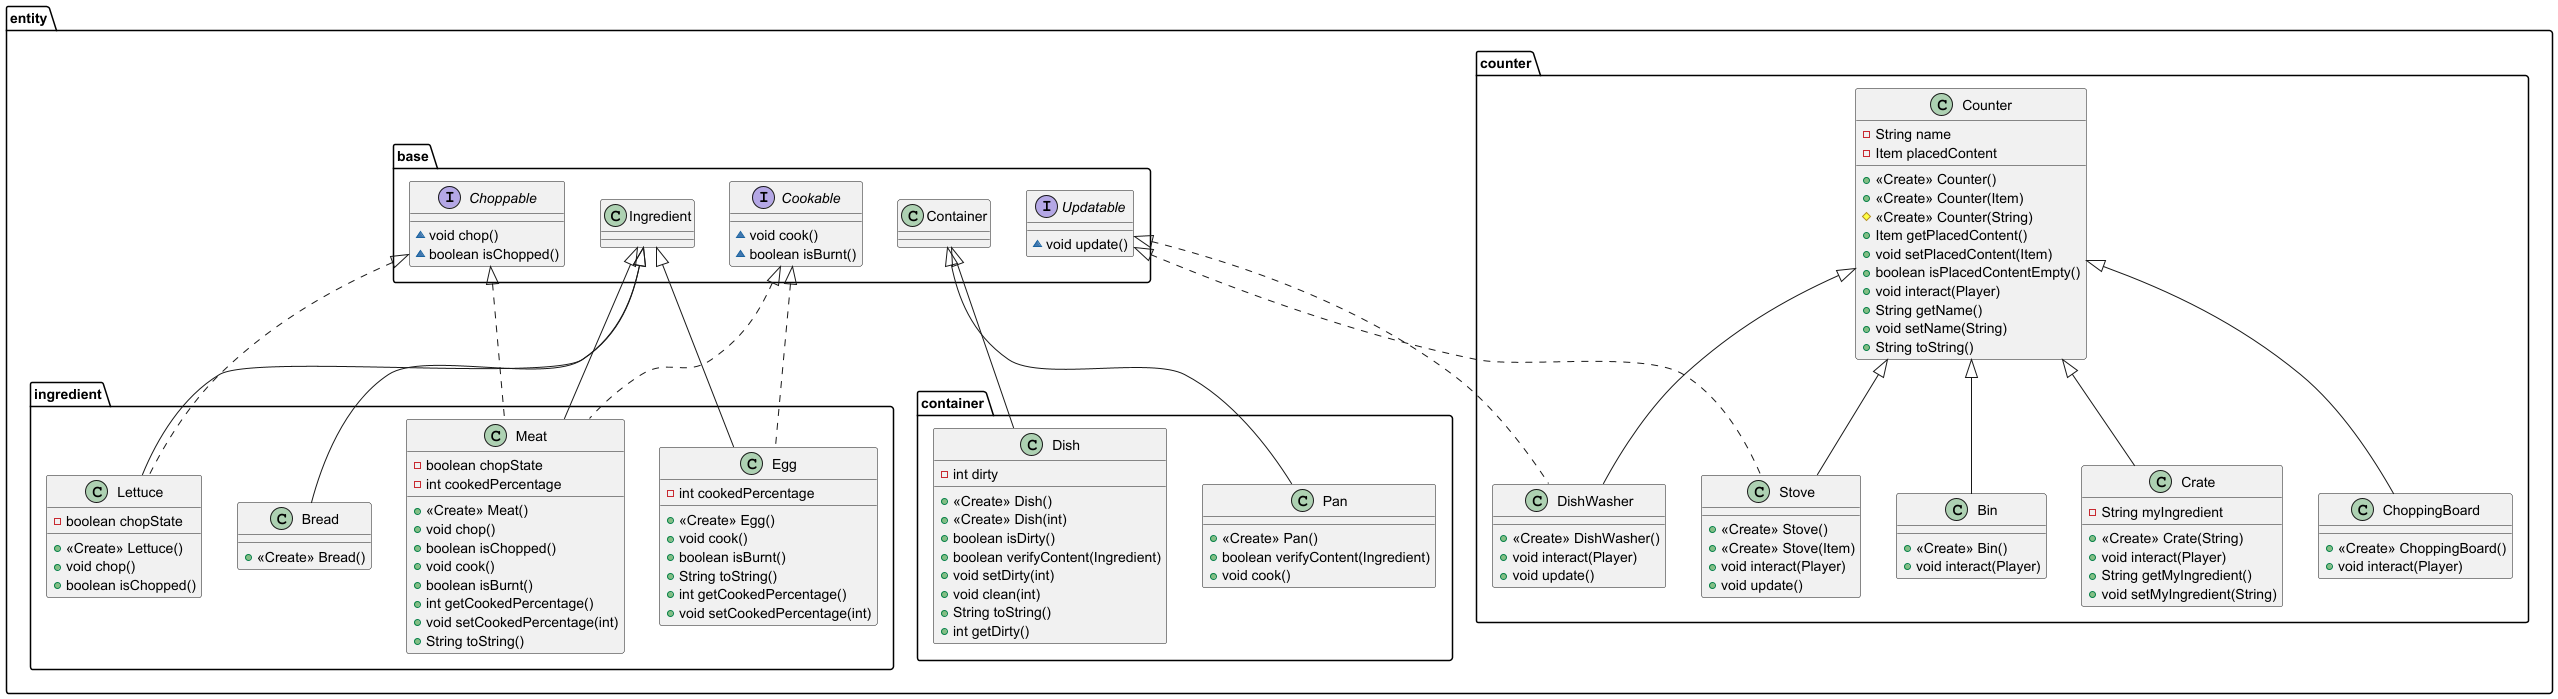

The diagram above was rendered by PlantUML. Its source (embedded in the PNG):
@startuml
class entity.ingredient.Egg {
- int cookedPercentage
+ <<Create>> Egg()
+ void cook()
+ boolean isBurnt()
+ String toString()
+ int getCookedPercentage()
+ void setCookedPercentage(int)
}


class entity.counter.Counter {
- String name
- Item placedContent
+ <<Create>> Counter()
+ <<Create>> Counter(Item)
# <<Create>> Counter(String)
+ Item getPlacedContent()
+ void setPlacedContent(Item)
+ boolean isPlacedContentEmpty()
+ void interact(Player)
+ String getName()
+ void setName(String)
+ String toString()
}


interface entity.base.Choppable {
~ void chop()
~ boolean isChopped()
}

interface entity.base.Updatable {
~ void update()
}

class entity.counter.Bin {
+ <<Create>> Bin()
+ void interact(Player)
}

class entity.counter.Stove {
+ <<Create>> Stove()
+ <<Create>> Stove(Item)
+ void interact(Player)
+ void update()
}

class entity.container.Dish {
- int dirty
+ <<Create>> Dish()
+ <<Create>> Dish(int)
+ boolean isDirty()
+ boolean verifyContent(Ingredient)
+ void setDirty(int)
+ void clean(int)
+ String toString()
+ int getDirty()
}


interface entity.base.Cookable {
~ void cook()
~ boolean isBurnt()
}

class entity.counter.DishWasher {
+ <<Create>> DishWasher()
+ void interact(Player)
+ void update()
}

class entity.container.Pan {
+ <<Create>> Pan()
+ boolean verifyContent(Ingredient)
+ void cook()
}

class entity.counter.Crate {
- String myIngredient
+ <<Create>> Crate(String)
+ void interact(Player)
+ String getMyIngredient()
+ void setMyIngredient(String)
}


class entity.counter.ChoppingBoard {
+ <<Create>> ChoppingBoard()
+ void interact(Player)
}

class entity.ingredient.Bread {
+ <<Create>> Bread()
}

class entity.ingredient.Lettuce {
- boolean chopState
+ <<Create>> Lettuce()
+ void chop()
+ boolean isChopped()
}


class entity.ingredient.Meat {
- boolean chopState
- int cookedPercentage
+ <<Create>> Meat()
+ void chop()
+ boolean isChopped()
+ void cook()
+ boolean isBurnt()
+ int getCookedPercentage()
+ void setCookedPercentage(int)
+ String toString()
}




entity.base.Cookable <|.. entity.ingredient.Egg
entity.base.Ingredient <|-- entity.ingredient.Egg
entity.counter.Counter <|-- entity.counter.Bin
entity.base.Updatable <|.. entity.counter.Stove
entity.counter.Counter <|-- entity.counter.Stove
entity.base.Container <|-- entity.container.Dish
entity.base.Updatable <|.. entity.counter.DishWasher
entity.counter.Counter <|-- entity.counter.DishWasher
entity.base.Container <|-- entity.container.Pan
entity.counter.Counter <|-- entity.counter.Crate
entity.counter.Counter <|-- entity.counter.ChoppingBoard
entity.base.Ingredient <|-- entity.ingredient.Bread
entity.base.Choppable <|.. entity.ingredient.Lettuce
entity.base.Ingredient <|-- entity.ingredient.Lettuce
entity.base.Choppable <|.. entity.ingredient.Meat
entity.base.Cookable <|.. entity.ingredient.Meat
entity.base.Ingredient <|-- entity.ingredient.Meat
@enduml